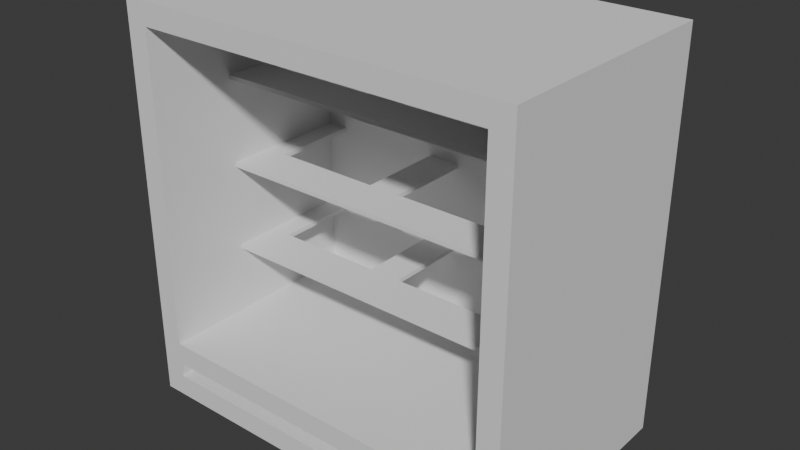 # Source: HollowApartement.Meduim.blend  (saved by Blender 4.5.88; exported with 4.5.12 LTS)
import bpy
from mathutils import Matrix  # noqa: F401  (used for matrix-valued properties, if any)

bpy.ops.wm.read_factory_settings(use_empty=True)
scene = bpy.context.scene
scene.name = 'Scene'

# ---- collections
col_collection = bpy.data.collections.new('Collection'); scene.collection.children.link(col_collection)

# ---- world
world_world = bpy.data.worlds.new('World'); scene.world = world_world
world_world.use_nodes = True; world_world.node_tree.nodes.clear()
_N = world_world.node_tree.nodes; _L = world_world.node_tree.links
n0 = _N.new('ShaderNodeOutputWorld'); n0.name = 'World Output'; n0.location = (200, 100)
n1 = _N.new('ShaderNodeBackground'); n1.name = 'Background'; n1.location = (-200, 100)
n1.inputs[0].default_value = (0.05088, 0.05088, 0.05088, 1.0)
_L.new(n1.outputs[0], n0.inputs[0])
n0.is_active_output = True
world_world.color = (0.05088, 0.05088, 0.05088)
world_world.sun_shadow_jitter_overblur = 0.0

# ---- meshes
me_plane = bpy.data.meshes.new('Plane')
me_plane.from_pydata([(-7.987, -5.0, 0.0), (8.013, -5.0, 0.0), (-7.987, 5.0, 0.0), (8.013, 5.0, 0.0), (-7.987, 5.0, 16.0), (-7.987, -5.0, 16.0), (8.013, -5.0, 16.0), (8.013, 5.0, 16.0), (-7.987, 5.0, 3.0), (-7.987, 5.0, 6.0), (-7.987, 5.0, 9.0), (-7.987, 5.0, 12.0), (8.013, 5.0, 12.0), (8.013, 5.0, 9.0), (8.013, 5.0, 6.0), (8.013, 5.0, 3.0), (8.013, -5.0, 3.0), (8.013, -5.0, 6.0), (8.013, -5.0, 9.0), (8.013, -5.0, 12.0), (-7.987, -5.0, 12.0), (-7.987, -5.0, 9.0), (-7.987, -5.0, 6.0), (-7.987, -5.0, 3.0)], [], [(21, 10, 9, 22), (23, 8, 2, 0), (12, 19, 18, 13), (11, 4, 7, 12), (2, 8, 15, 3), (8, 9, 14, 15), (9, 10, 13, 14), (10, 11, 12, 13), (20, 11, 10, 21), (5, 6, 7, 4), (15, 16, 1, 3), (13, 18, 17, 14), (22, 9, 8, 23), (5, 4, 11, 20), (7, 6, 19, 12), (14, 17, 16, 15), (0, 2, 3, 1)])
_uv = me_plane.uv_layers.new(name='UVMap')
_uv.uv.foreach_set('vector', [0.0, 0.0, 0.0, 1.0, 0.0, 1.0, 0.0, 0.0, 0.0, 0.0, 0.0, 1.0, 0.0, 1.0, 0.0, 0.0, 1.0, 1.0, 1.0, 0.0, 1.0, 0.0, 1.0, 1.0, 0.0, 1.0, 0.0, 1.0, 1.0, 1.0, 1.0, 1.0, 0.0, 1.0, 0.0, 1.0, 1.0, 1.0, 1.0, 1.0, 0.0, 1.0, 0.0, 1.0, 1.0, 1.0, 1.0, 1.0, 0.0, 1.0, 0.0, 1.0, 1.0, 1.0, 1.0, 1.0, 0.0, 1.0, 0.0, 1.0, 1.0, 1.0, 1.0, 1.0, 0.0, 0.0, 0.0, 1.0, 0.0, 1.0, 0.0, 0.0, 0.0, 0.0, 1.0, 0.0, 1.0, 1.0, 0.0, 1.0, 1.0, 1.0, 1.0, 0.0, 1.0, 0.0, 1.0, 1.0, 1.0, 1.0, 1.0, 0.0, 1.0, 0.0, 1.0, 1.0, 0.0, 0.0, 0.0, 1.0, 0.0, 1.0, 0.0, 0.0, 0.0, 0.0, 0.0, 1.0, 0.0, 1.0, 0.0, 0.0, 1.0, 1.0, 1.0, 0.0, 1.0, 0.0, 1.0, 1.0, 1.0, 1.0, 1.0, 0.0, 1.0, 0.0, 1.0, 1.0, 0.0, 0.0, 0.0, 1.0, 1.0, 1.0, 1.0, 0.0])
me_plane.update()
me_plane_001 = bpy.data.meshes.new('Plane.001')
me_plane_001.from_pydata([(-7.987, 5.0, 5.0), (8.013, 5.0, 5.0), (8.013, -1.0, 5.0), (8.013, 1.0, 5.0), (-7.987, 1.0, 5.0), (-7.987, -1.0, 5.0), (-0.5221, 5.0, 5.0), (4.467, 5.0, 5.0), (-0.5221, 1.0, 5.0), (4.467, 1.0, 5.0), (-7.009, 5.0, 5.0), (-2.005, 4.99, 5.0), (-7.009, 1.0, 5.0), (-2.005, 0.99, 5.0)], [], [(7, 9, 3, 1), (11, 13, 8, 6), (0, 4, 12, 10), (5, 2, 3, 9, 8, 13, 12, 4)])
_uv = me_plane_001.uv_layers.new(name='UVMap')
_uv.uv.foreach_set('vector', [0.0, 0.0, 0.0, 0.0, 0.0, 0.0, 0.0, 0.0, 0.0, 0.0, 0.0, 0.0, 0.0, 0.0, 0.0, 0.0, 0.0, 0.0, 0.0, 0.0, 0.0, 0.0, 0.0, 0.0, 0.0, 0.0, 0.0, 0.0, 0.0, 0.0, 0.0, 0.0, 0.0, 0.0, 0.0, 0.0, 0.0, 0.0, 0.0, 0.0])
me_plane_001.update()
me_plane_002 = bpy.data.meshes.new('Plane.002')
me_plane_002.from_pydata([(-7.987, 5.0, 1.682), (8.013, 5.0, 1.682), (-7.987, -5.0, 1.682), (8.013, -5.0, 1.682)], [], [(2, 0, 1, 3)])
_uv = me_plane_002.uv_layers.new(name='UVMap')
_uv.uv.foreach_set('vector', [0.0, 0.0, 0.0, 1.0, 1.0, 1.0, 1.0, 0.0])
me_plane_002.update()

# ---- objects
ob_plane = bpy.data.objects.new('Plane', me_plane)
ob_plane_001 = bpy.data.objects.new('Plane.001', me_plane_001)
ob_plane_002 = bpy.data.objects.new('Plane.002', me_plane_002)

# ---- transforms, parenting, visibility, modifiers, constraints
ob_plane.location = (0.0, 0.0, 0.0)
_m = ob_plane.modifiers.new('Solidify', 'SOLIDIFY')
_m.thickness = 1.0
_m.offset = 1.0
_m.use_even_offset = True
ob_plane_001.location = (0.0, 0.0, 0.0)
_m = ob_plane_001.modifiers.new('Solidify', 'SOLIDIFY')
_m.thickness = 0.2
_m = ob_plane_001.modifiers.new('Array', 'ARRAY')
_m.count = 3
_m.relative_offset_displace = (0.0, 0.0, 20.0)
ob_plane_002.location = (0.0, 0.0, 0.0)
_m = ob_plane_002.modifiers.new('Solidify', 'SOLIDIFY')
_m.thickness = 1.0
_m.offset = 1.0
_m.use_even_offset = True

# ---- collection membership
col_collection.objects.link(ob_plane)
col_collection.objects.link(ob_plane_001)
col_collection.objects.link(ob_plane_002)

# ---- scene / render settings (as saved in the file)
scene.frame_start = 1; scene.frame_end = 250; scene.frame_set(1)
scene.render.engine = 'BLENDER_EEVEE_NEXT'
bpy.context.view_layer.update()

# ---- added for rendering (the .blend has no active camera and no usable light): camera, sun
cam_auto = bpy.data.cameras.new('AutoCamera')
cam_auto.lens = 50.0
cam_auto.sensor_width = 36.0
cam_auto.clip_end = 1000.0
ob_auto_camera = bpy.data.objects.new('AutoCamera', cam_auto)
scene.collection.objects.link(ob_auto_camera)
ob_auto_camera.location = (25.6699, -30.2887, 28.5258)
ob_auto_camera.rotation_euler = (1.09748, -7.21219e-08, 0.694738)
scene.camera = ob_auto_camera
light_auto_sun = bpy.data.lights.new('AutoSun', 'SUN')
light_auto_sun.energy = 3.0
light_auto_sun.angle = 0.0523599
ob_auto_sun = bpy.data.objects.new('AutoSun', light_auto_sun)
scene.collection.objects.link(ob_auto_sun)
ob_auto_sun.rotation_euler = (0.872665, 0.174533, 0.523599)
bpy.context.view_layer.update()
